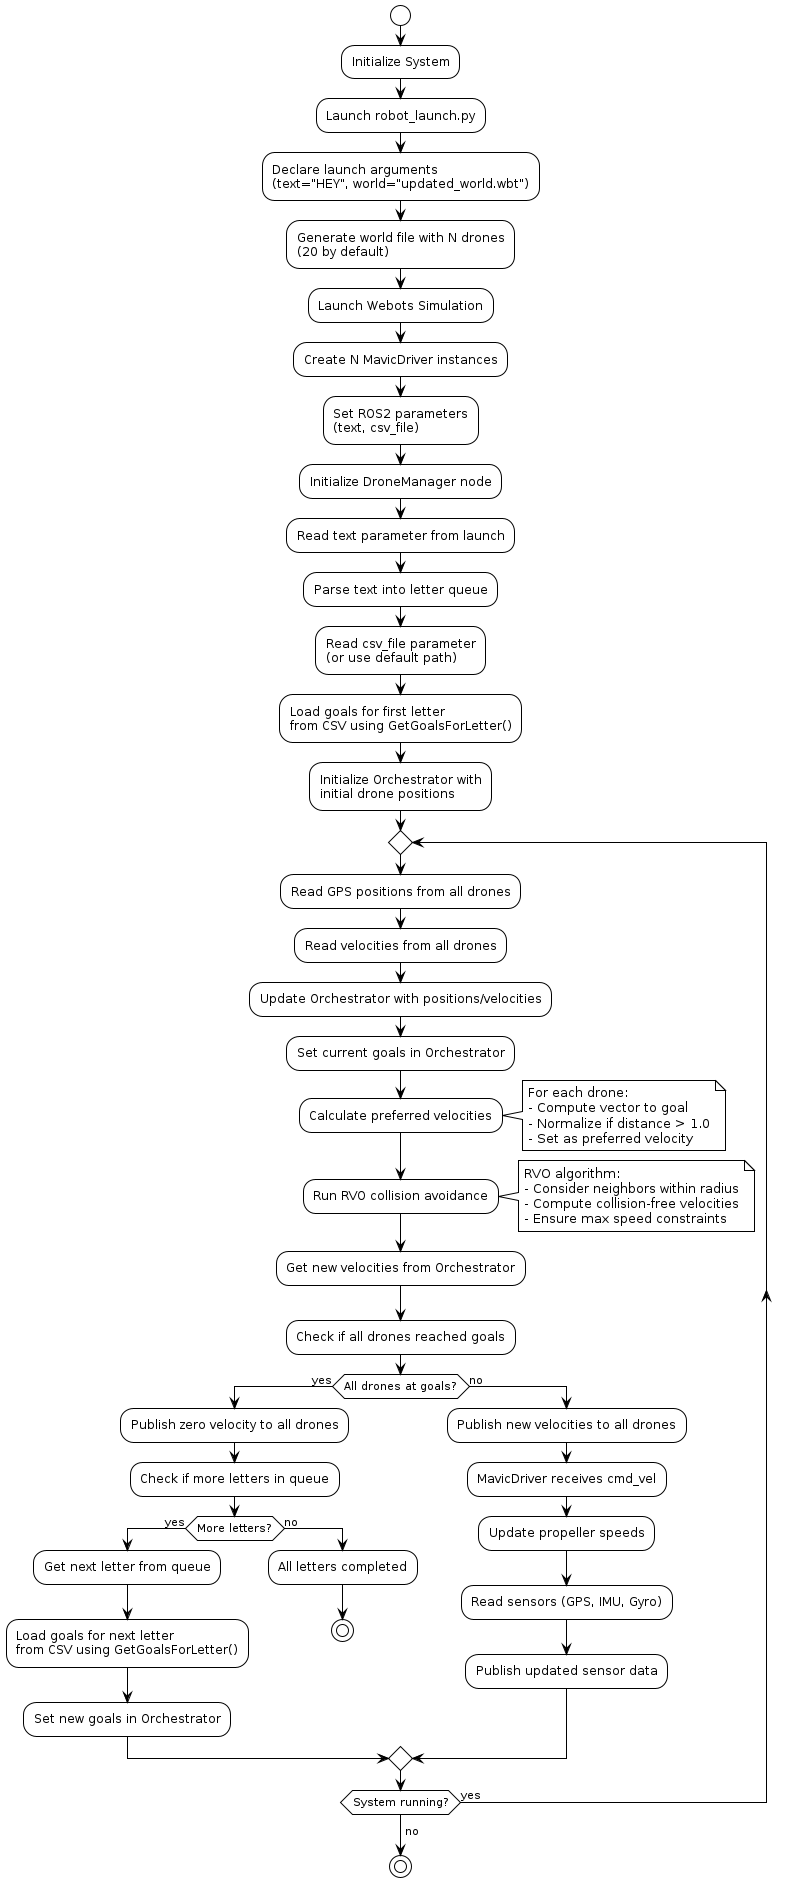

The diagram above was rendered by PlantUML. Its source (embedded in the PNG):
@startuml Activity Diagram
!theme plain
start

:Initialize System;
:Launch robot_launch.py;
:Declare launch arguments\n(text="HEY", world="updated_world.wbt");
:Generate world file with N drones\n(20 by default);
:Launch Webots Simulation;
:Create N MavicDriver instances;
:Set ROS2 parameters\n(text, csv_file);
:Initialize DroneManager node;
:Read text parameter from launch;
:Parse text into letter queue;
:Read csv_file parameter\n(or use default path);
:Load goals for first letter\nfrom CSV using GetGoalsForLetter();
:Initialize Orchestrator with\ninitial drone positions;

repeat
    :Read GPS positions from all drones;
    :Read velocities from all drones;
    :Update Orchestrator with positions/velocities;
    :Set current goals in Orchestrator;
    
    :Calculate preferred velocities;
    note right
        For each drone:
        - Compute vector to goal
        - Normalize if distance > 1.0
        - Set as preferred velocity
    end note
    
    :Run RVO collision avoidance;
    note right
        RVO algorithm:
        - Consider neighbors within radius
        - Compute collision-free velocities
        - Ensure max speed constraints
    end note
    
    :Get new velocities from Orchestrator;
    
    :Check if all drones reached goals;
    
    if (All drones at goals?) then (yes)
        :Publish zero velocity to all drones;
        :Check if more letters in queue;
        
        if (More letters?) then (yes)
            :Get next letter from queue;
            :Load goals for next letter\nfrom CSV using GetGoalsForLetter();
            :Set new goals in Orchestrator;
        else (no)
            :All letters completed;
            stop
        endif
    else (no)
        :Publish new velocities to all drones;
        :MavicDriver receives cmd_vel;
        :Update propeller speeds;
        :Read sensors (GPS, IMU, Gyro);
        :Publish updated sensor data;
    endif
    
repeat while (System running?) is (yes)
->no;

stop

@enduml